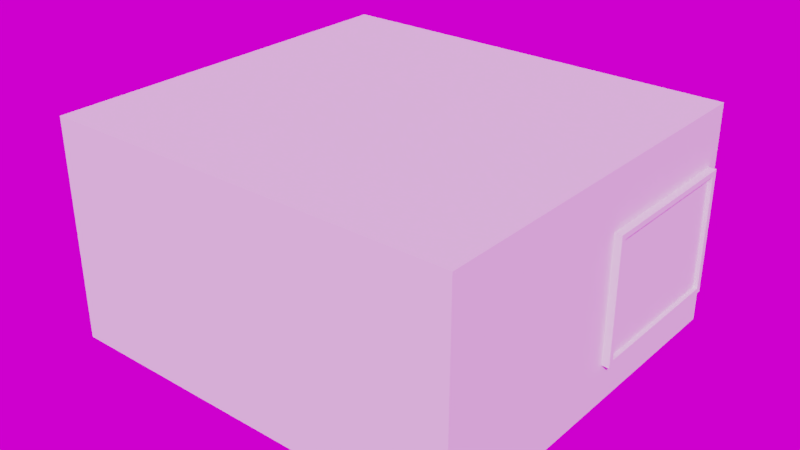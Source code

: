 # Source: Room.blend  (saved by Blender 2.79.0; exported with 4.5.12 LTS)
import bpy
from mathutils import Matrix  # noqa: F401  (used for matrix-valued properties, if any)

bpy.ops.wm.read_factory_settings(use_empty=True)
scene = bpy.context.scene
scene.name = 'Scene'

# ---- collections
col_collection_1 = bpy.data.collections.new('Collection 1'); scene.collection.children.link(col_collection_1)

# ---- images (referenced by path relative to the original .blend; pixels are not part of the script)
import os
ASSET_DIR = os.environ.get("B2B_ASSET_DIR", "")  # directory of the original .blend (textures are referenced by path, not embedded)
HERE = os.path.dirname(os.path.abspath(__file__))  # packed textures are extracted next to this script under _unpacked/

def load_image(name, relpath, width, height, colorspace="sRGB"):
    """Load a texture the original file referenced (path relative to the .blend, or extracted next to this script)."""
    p = next((c for c in (os.path.join(HERE, relpath), os.path.join(ASSET_DIR, relpath)) if relpath and os.path.exists(c)), "")
    if p:
        img = bpy.data.images.load(p, check_existing=True)
        img.name = name
    else:  # same state as the original file: an image datablock whose file is absent (Cycles renders it pink)
        img = bpy.data.images.new(name, width, height)
        img.source = "FILE"
        img.filepath = "//" + (relpath or name)
    img.colorspace_settings.name = colorspace
    return img
img_panorama_hdr = load_image('panorama.hdr', 'panorama.hdr', 1024, 1024, 'Linear Rec.709')

# ---- materials (node trees are filled in below, after node groups)
mat_walls = bpy.data.materials.new('Walls')
mat_walls.alpha_threshold = 0.0
mat_walls.roughness = 0.5
mat_floor = bpy.data.materials.new('Floor')
mat_floor.alpha_threshold = 0.0
mat_floor.roughness = 0.5
mat_ceiling = bpy.data.materials.new('Ceiling')
mat_ceiling.alpha_threshold = 0.0
mat_ceiling.roughness = 0.5
mat_window = bpy.data.materials.new('Window')
mat_window.alpha_threshold = 0.0
mat_window.roughness = 0.5
mat_windowframe = bpy.data.materials.new('WindowFrame')
mat_windowframe.alpha_threshold = 0.0
mat_windowframe.roughness = 0.5

# ---- node groups
ng_auto_smooth = bpy.data.node_groups.new('Auto Smooth', 'GeometryNodeTree')
_s = ng_auto_smooth.interface.new_socket(name='Geometry', in_out='OUTPUT', socket_type='NodeSocketGeometry')
_s = ng_auto_smooth.interface.new_socket(name='Geometry', in_out='INPUT', socket_type='NodeSocketGeometry')
_s = ng_auto_smooth.interface.new_socket(name='Angle', in_out='INPUT', socket_type='NodeSocketFloat')
_s.subtype = 'ANGLE'
_s.min_value = 0.0
_s.max_value = 3.142
ng_auto_smooth.is_modifier = True
_N = ng_auto_smooth.nodes; _L = ng_auto_smooth.links
n0 = _N.new('NodeGroupOutput'); n0.name = 'Group Output'; n0.location = (480, -100)
n1 = _N.new('NodeGroupInput'); n1.name = 'Group Input'; n1.location = (-420, -300)
n2 = _N.new('NodeGroupInput'); n2.name = 'Group Input.001'; n2.location = (-60, -100)
n3 = _N.new('GeometryNodeSetShadeSmooth'); n3.name = 'Set Shade Smooth'; n3.location = (120, -100)
n3.domain = 'EDGE'
n4 = _N.new('GeometryNodeSetShadeSmooth'); n4.name = 'Set Shade Smooth.001'; n4.location = (300, -100)
n5 = _N.new('GeometryNodeInputMeshEdgeAngle'); n5.name = 'Edge Angle'; n5.location = (-420, -220)
n6 = _N.new('GeometryNodeInputEdgeSmooth'); n6.name = 'Is Edge Smooth'; n6.location = (-60, -160)
n7 = _N.new('GeometryNodeInputShadeSmooth'); n7.name = 'Is Face Smooth'; n7.location = (-240, -340)
n8 = _N.new('FunctionNodeBooleanMath'); n8.name = 'Boolean Math'; n8.location = (-60, -220)
n9 = _N.new('FunctionNodeCompare'); n9.name = 'Compare'; n9.location = (-240, -180)
n9.operation = 'LESS_EQUAL'
_L.new(n5.outputs[0], n9.inputs[0])
_L.new(n4.outputs[0], n0.inputs[0])
_L.new(n1.outputs[1], n9.inputs[1])
_L.new(n9.outputs[0], n8.inputs[0])
_L.new(n7.outputs[0], n8.inputs[1])
_L.new(n2.outputs[0], n3.inputs[0])
_L.new(n6.outputs[0], n3.inputs[1])
_L.new(n3.outputs[0], n4.inputs[0])
_L.new(n8.outputs[0], n3.inputs[2])
n0.is_active_output = True

# ---- material node trees
mat_walls.use_nodes = True; mat_walls.node_tree.nodes.clear()
_N = mat_walls.node_tree.nodes; _L = mat_walls.node_tree.links
n0 = _N.new('ShaderNodeOutputMaterial'); n0.name = 'Material Output'; n0.location = (300, 300)
n1 = _N.new('ShaderNodeBsdfDiffuse'); n1.name = 'Diffuse BSDF'; n1.location = (10, 300)
_L.new(n1.outputs[0], n0.inputs[0])
n0.is_active_output = True
mat_floor.use_nodes = True; mat_floor.node_tree.nodes.clear()
_N = mat_floor.node_tree.nodes; _L = mat_floor.node_tree.links
n0 = _N.new('ShaderNodeOutputMaterial'); n0.name = 'Material Output'; n0.location = (300, 300)
n1 = _N.new('ShaderNodeBsdfDiffuse'); n1.name = 'Diffuse BSDF'; n1.location = (10, 300)
_L.new(n1.outputs[0], n0.inputs[0])
n0.is_active_output = True
mat_ceiling.use_nodes = True; mat_ceiling.node_tree.nodes.clear()
_N = mat_ceiling.node_tree.nodes; _L = mat_ceiling.node_tree.links
n0 = _N.new('ShaderNodeOutputMaterial'); n0.name = 'Material Output'; n0.location = (300, 300)
n1 = _N.new('ShaderNodeBsdfDiffuse'); n1.name = 'Diffuse BSDF'; n1.location = (10, 300)
_L.new(n1.outputs[0], n0.inputs[0])
n0.is_active_output = True
mat_window.use_nodes = True; mat_window.node_tree.nodes.clear()
_N = mat_window.node_tree.nodes; _L = mat_window.node_tree.links
n0 = _N.new('ShaderNodeOutputMaterial'); n0.name = 'Material Output'; n0.location = (300, 300)
n1 = _N.new('ShaderNodeBsdfDiffuse'); n1.name = 'Diffuse BSDF'; n1.location = (10, 300)
_L.new(n1.outputs[0], n0.inputs[0])
n0.is_active_output = True
mat_windowframe.use_nodes = True; mat_windowframe.node_tree.nodes.clear()
_N = mat_windowframe.node_tree.nodes; _L = mat_windowframe.node_tree.links
n0 = _N.new('ShaderNodeOutputMaterial'); n0.name = 'Material Output'; n0.location = (300, 300)
n1 = _N.new('ShaderNodeBsdfDiffuse'); n1.name = 'Diffuse BSDF'; n1.location = (10, 300)
_L.new(n1.outputs[0], n0.inputs[0])
n0.is_active_output = True

# ---- world
world_world = bpy.data.worlds.new('World'); scene.world = world_world
world_world.use_nodes = True; world_world.node_tree.nodes.clear()
_N = world_world.node_tree.nodes; _L = world_world.node_tree.links
n0 = _N.new('ShaderNodeOutputWorld'); n0.name = 'World Output'; n0.location = (300, 300)
n1 = _N.new('ShaderNodeBackground'); n1.name = 'Background'; n1.location = (10, 300)
n2 = _N.new('ShaderNodeTexEnvironment'); n2.name = 'Environment Texture'; n2.location = (-180, 300)
n2.width = 140
n2.image = img_panorama_hdr
_L.new(n1.outputs[0], n0.inputs[0])
_L.new(n2.outputs[0], n1.inputs[0])
n0.is_active_output = True
world_world.color = (0.05088, 0.05088, 0.05088)
world_world.use_sun_shadow = False
world_world.sun_shadow_jitter_overblur = 0.0
world_world.cycles.sampling_method = 'MANUAL'

# ---- meshes
me_plane_004 = bpy.data.meshes.new('Plane.004')
me_plane_004.from_pydata([(-1.618, 1.0, 1.782), (-1.618, -2.132, 1.782), (1.746, -2.132, 1.782), (1.746, 1.0, 1.782)], [], [(1, 0, 3, 2)])
me_plane_004.polygons.foreach_set('use_smooth', [True] * 1)
me_plane_004.polygons.foreach_set('material_index', [2])
_uv = me_plane_004.uv_layers.new(name='UVMap')
_uv.uv.foreach_set('vector', [-0.9997, 1.511, -0.9997, -0.7555, 2.0, -0.7555, 2.0, 1.511])
me_plane_004.materials.append(mat_walls)
me_plane_004.materials.append(mat_floor)
me_plane_004.materials.append(mat_ceiling)
me_plane_004.materials.append(mat_window)
me_plane_004.materials.append(mat_windowframe)
me_plane_004.use_remesh_preserve_volume = False
me_plane_004.use_remesh_preserve_attributes = False
me_plane_004.use_mirror_vertex_groups = False
me_plane_004.update()
me_plane_003 = bpy.data.meshes.new('Plane.003')
me_plane_003.from_pydata([(1.772, -0.3979, 0.3526), (1.772, -0.3979, 1.287), (1.772, 0.8607, 1.287), (1.772, 0.8607, 0.3526)], [], [(3, 0, 1, 2)])
me_plane_003.polygons.foreach_set('use_smooth', [True] * 1)
me_plane_003.polygons.foreach_set('material_index', [3])
_uv = me_plane_003.uv_layers.new(name='UVMap')
_uv.uv.foreach_set('vector', [1.0, 0.0, 0.0, 0.0, 0.0, 1.0, 1.0, 1.0])
me_plane_003.materials.append(mat_walls)
me_plane_003.materials.append(mat_floor)
me_plane_003.materials.append(mat_ceiling)
me_plane_003.materials.append(mat_window)
me_plane_003.materials.append(mat_windowframe)
me_plane_003.use_remesh_preserve_volume = False
me_plane_003.use_remesh_preserve_attributes = False
me_plane_003.use_mirror_vertex_groups = False
me_plane_003.update()
me_plane_002 = bpy.data.meshes.new('Plane.002')
me_plane_002.from_pydata([(-1.618, -2.132, 0.0), (1.746, -2.132, 0.0), (-1.618, 1.0, 0.0), (1.746, 1.0, 0.0), (-1.618, 1.0, 1.782), (-1.618, -2.132, 1.782), (1.746, -2.132, 1.782), (1.746, 1.0, 1.782), (1.746, -2.132, 1.312), (1.746, 0.88, 0.0), (1.746, 0.88, 0.3272), (1.746, 0.88, 1.312), (1.746, -0.4172, 0.3272), (1.746, -0.4172, 1.312), (1.798, -0.4172, 0.3272), (1.798, 0.88, 0.3272), (1.798, -0.4172, 1.312), (1.798, 0.88, 1.312)], [], [(13, 6, 7), (15, 10, 12, 14), (3, 9, 10), (7, 3, 11), (14, 12, 13, 16), (5, 6, 8), (16, 13, 11, 17), (10, 11, 3), (7, 11, 13), (5, 0, 2, 4), (8, 13, 12, 1), (2, 3, 7, 4), (13, 8, 6), (1, 12, 9), (12, 10, 9), (0, 5, 8, 1), (17, 11, 10, 15)])
me_plane_002.polygons.foreach_set('use_smooth', [True] * 17)
_uv = me_plane_002.uv_layers.new(name='UVMap')
_uv.uv.foreach_set('vector', [2.744, -1.45, 1.969, 0.5, 1.969, -3.907, -3.736, 4.173, -3.821, 4.173, -3.821, 1.924, -3.736, 1.924, 4.907, -3.907, 4.907, -3.699, 4.368, -3.699, 1.969, -3.907, 4.907, -3.907, 2.744, -3.699, -3.65, 1.924, -3.564, 1.924, -3.564, 3.632, -3.65, 3.632, -0.969, -3.907, -0.969, 1.924, -1.744, 1.924, -3.821, 4.173, -3.907, 4.173, -3.907, 1.924, -3.821, 1.924, 4.368, -3.699, 2.744, -3.699, 4.907, -3.907, 1.969, -3.907, 2.744, -3.699, 2.744, -1.45, 4.907, 4.907, 1.969, 4.907, 1.969, 0.5, 4.907, 0.5, 2.744, 0.5, 2.744, -1.45, 4.368, -1.45, 4.907, 0.5, -0.969, 1.924, -0.969, -3.907, 1.969, -3.907, 1.969, 1.924, 2.744, -1.45, 2.744, 0.5, 1.969, 0.5, 4.907, 0.5, 4.368, -1.45, 4.907, -3.699, 4.368, -1.45, 4.368, -3.699, 4.907, -3.699, -3.907, -3.907, -0.969, -3.907, -1.744, 1.924, -3.907, 1.924, -3.736, 1.924, -3.65, 1.924, -3.65, 3.632, -3.736, 3.632])
me_plane_002.materials.append(mat_walls)
me_plane_002.materials.append(mat_floor)
me_plane_002.materials.append(mat_ceiling)
me_plane_002.materials.append(mat_window)
me_plane_002.materials.append(mat_windowframe)
me_plane_002.use_remesh_preserve_volume = False
me_plane_002.use_remesh_preserve_attributes = False
me_plane_002.use_mirror_vertex_groups = False
me_plane_002.update()
me_plane_000 = bpy.data.meshes.new('Plane.000')
me_plane_000.from_pydata([(-1.618, -2.132, 0.0), (1.746, -2.132, 0.0), (-1.618, 1.0, 0.0), (1.746, 1.0, 0.0)], [], [(3, 2, 0, 1)])
me_plane_000.polygons.foreach_set('use_smooth', [True] * 1)
me_plane_000.polygons.foreach_set('material_index', [1])
_uv = me_plane_000.uv_layers.new(name='UVMap')
_uv.uv.foreach_set('vector', [1.778, 1.657, -0.7424, 1.657, -0.7424, -0.689, 1.778, -0.689])
me_plane_000.materials.append(mat_walls)
me_plane_000.materials.append(mat_floor)
me_plane_000.materials.append(mat_ceiling)
me_plane_000.materials.append(mat_window)
me_plane_000.materials.append(mat_windowframe)
me_plane_000.use_remesh_preserve_volume = False
me_plane_000.use_remesh_preserve_attributes = False
me_plane_000.use_mirror_vertex_groups = False
me_plane_000.update()
me_plane_001 = bpy.data.meshes.new('Plane.001')
me_plane_001.from_pydata([(1.739, 0.8936, 0.3168), (1.739, 0.8936, 1.323), (1.739, -0.4308, 0.3168), (1.739, -0.4308, 1.323), (1.805, -0.4308, 0.3168), (1.805, 0.8936, 0.3168), (1.805, -0.4308, 1.323), (1.805, 0.8936, 1.323), (1.739, -0.3869, 0.3607), (1.805, -0.3869, 0.3607), (1.805, -0.3869, 1.279), (1.739, -0.3869, 1.279), (1.805, 0.8497, 1.279), (1.739, 0.8497, 1.279), (1.739, 0.8497, 0.3607), (1.805, 0.8497, 0.3607), (1.772, -0.3869, 0.3607), (1.772, -0.3869, 1.279), (1.772, 0.8497, 1.279), (1.772, 0.8497, 0.3607)], [], [(2, 4, 6, 3), (3, 6, 7, 1), (0, 5, 4, 2), (1, 7, 5, 0), (16, 17, 10, 9), (17, 18, 12, 10), (19, 16, 9, 15), (18, 19, 15, 12), (3, 11, 8, 2), (1, 13, 11, 3), (7, 12, 15, 5), (5, 15, 9, 4), (0, 14, 13, 1), (2, 8, 14, 0), (4, 9, 10, 6), (6, 10, 12, 7), (13, 14, 19, 18), (14, 8, 16, 19), (11, 13, 18, 17), (8, 11, 17, 16)])
me_plane_001.polygons.foreach_set('use_smooth', [True] * 20)
me_plane_001.polygons.foreach_set('material_index', [4, 4, 4, 4, 4, 4, 4, 4, 4, 4, 4, 4, 4, 4, 4, 4, 4, 4, 4, 4])
_k = set([(0, 1), (0, 2), (0, 5), (0, 14), (1, 3), (1, 7), (1, 13), (2, 3), (2, 4), (2, 8), (3, 6), (3, 11), (4, 5), (4, 6), (4, 9), (5, 7), (5, 15), (6, 7), (6, 10), (7, 12), (8, 11), (8, 14), (8, 16), (9, 10), (9, 15), (9, 16), (10, 12), (10, 17), (11, 13), (11, 17), (12, 15), (12, 18), (13, 14), (13, 18), (14, 19), (15, 19), (16, 17), (16, 19), (17, 18), (18, 19)])
me_plane_001.attributes.new('sharp_edge', 'BOOLEAN', 'EDGE').data.foreach_set('value', [ (min(e.vertices), max(e.vertices)) in _k for e in me_plane_001.edges])
_uv = me_plane_001.uv_layers.new(name='UVMap')
_uv.uv.foreach_set('vector', [0.3624, 0.7398, 0.3517, 0.7398, 0.3517, 0.5696, 0.3624, 0.5696, 0.3025, 0.5696, 0.3133, 0.5696, 0.3133, 0.7938, 0.3025, 0.7938, 0.2918, 0.5696, 0.3025, 0.5696, 0.3025, 0.7938, 0.2918, 0.7938, 0.3624, 0.5696, 0.3732, 0.5696, 0.3732, 0.7398, 0.3624, 0.7398, 0.3678, 0.8952, 0.3678, 0.7398, 0.3732, 0.7398, 0.3732, 0.8952, 0.3293, 0.7789, 0.3293, 0.5696, 0.3347, 0.5696, 0.3347, 0.7789, 0.3186, 0.7789, 0.3186, 0.5696, 0.324, 0.5696, 0.324, 0.7789, 0.3571, 0.7398, 0.3571, 0.8952, 0.3517, 0.8952, 0.3517, 0.7398, 0.5435, 0.7938, 0.5507, 0.7864, 0.701, 0.7864, 0.7082, 0.7938, 0.5435, 0.5696, 0.5507, 0.577, 0.5507, 0.7864, 0.5435, 0.7938, 0.3788, 0.7938, 0.386, 0.7864, 0.5363, 0.7864, 0.5435, 0.7938, 0.5435, 0.7938, 0.5363, 0.7864, 0.5363, 0.577, 0.5435, 0.5696, 0.7082, 0.5696, 0.701, 0.577, 0.5507, 0.577, 0.5435, 0.5696, 0.7082, 0.7938, 0.701, 0.7864, 0.701, 0.577, 0.7082, 0.5696, 0.5435, 0.5696, 0.5363, 0.577, 0.386, 0.577, 0.3788, 0.5696, 0.3788, 0.5696, 0.386, 0.577, 0.386, 0.7864, 0.3788, 0.7938, 0.3624, 0.7398, 0.3624, 0.8952, 0.3571, 0.8952, 0.3571, 0.7398, 0.3133, 0.7789, 0.3133, 0.5696, 0.3186, 0.5696, 0.3186, 0.7789, 0.324, 0.7789, 0.324, 0.5696, 0.3293, 0.5696, 0.3293, 0.7789, 0.3624, 0.8952, 0.3624, 0.7398, 0.3678, 0.7398, 0.3678, 0.8952])
me_plane_001.materials.append(mat_walls)
me_plane_001.materials.append(mat_floor)
me_plane_001.materials.append(mat_ceiling)
me_plane_001.materials.append(mat_window)
me_plane_001.materials.append(mat_windowframe)
me_plane_001.use_remesh_preserve_volume = False
me_plane_001.use_remesh_preserve_attributes = False
me_plane_001.use_mirror_vertex_groups = False
me_plane_001.update()

# ---- objects
ob_plane_004 = bpy.data.objects.new('Plane.004', me_plane_004)
ob_plane_003 = bpy.data.objects.new('Plane.003', me_plane_003)
ob_plane_002 = bpy.data.objects.new('Plane.002', me_plane_002)
ob_plane_001 = bpy.data.objects.new('Plane.001', me_plane_000)
ob_plane = bpy.data.objects.new('Plane', me_plane_001)

# ---- transforms, parenting, visibility, modifiers, constraints
ob_plane_004.location = (0.0, 0.0, 0.0)
ob_plane_004.lineart.crease_threshold = 0.0
_m = ob_plane_004.modifiers.new('Bevel', 'BEVEL')
_m.width = 0.005974
_m.width_pct = 0.005974
_m.segments = 3
_m.limit_method = 'WEIGHT'
_m.use_clamp_overlap = False
_m.profile = 0.7
_m.spread = 0.0
_m = ob_plane_004.modifiers.new('Auto Smooth', 'NODES')
_m.node_group = ng_auto_smooth
_gi = [s.identifier for s in ng_auto_smooth.interface.items_tree if s.item_type == 'SOCKET' and s.in_out == 'INPUT']
_m[_gi[1]] = 1.047  # Angle
ob_plane_003.location = (0.0, 0.0, 0.0)
ob_plane_003.lineart.crease_threshold = 0.0
_m = ob_plane_003.modifiers.new('Bevel', 'BEVEL')
_m.width = 0.005974
_m.width_pct = 0.005974
_m.segments = 3
_m.limit_method = 'WEIGHT'
_m.use_clamp_overlap = False
_m.profile = 0.7
_m.spread = 0.0
_m = ob_plane_003.modifiers.new('Auto Smooth', 'NODES')
_m.node_group = ng_auto_smooth
_gi = [s.identifier for s in ng_auto_smooth.interface.items_tree if s.item_type == 'SOCKET' and s.in_out == 'INPUT']
_m[_gi[1]] = 1.047  # Angle
ob_plane_002.location = (0.0, 0.0, 0.0)
ob_plane_002.lineart.crease_threshold = 0.0
_m = ob_plane_002.modifiers.new('Bevel', 'BEVEL')
_m.width = 0.005974
_m.width_pct = 0.005974
_m.segments = 3
_m.limit_method = 'WEIGHT'
_m.use_clamp_overlap = False
_m.profile = 0.7
_m.spread = 0.0
_m = ob_plane_002.modifiers.new('Auto Smooth', 'NODES')
_m.node_group = ng_auto_smooth
_gi = [s.identifier for s in ng_auto_smooth.interface.items_tree if s.item_type == 'SOCKET' and s.in_out == 'INPUT']
_m[_gi[1]] = 1.047  # Angle
ob_plane_001.location = (0.0, 0.0, 0.0)
ob_plane_001.lineart.crease_threshold = 0.0
_m = ob_plane_001.modifiers.new('Bevel', 'BEVEL')
_m.width = 0.005974
_m.width_pct = 0.005974
_m.segments = 3
_m.limit_method = 'WEIGHT'
_m.use_clamp_overlap = False
_m.profile = 0.7
_m.spread = 0.0
_m = ob_plane_001.modifiers.new('Auto Smooth', 'NODES')
_m.node_group = ng_auto_smooth
_gi = [s.identifier for s in ng_auto_smooth.interface.items_tree if s.item_type == 'SOCKET' and s.in_out == 'INPUT']
_m[_gi[1]] = 1.047  # Angle
ob_plane.location = (0.0, 0.0, 0.0)
ob_plane.lineart.crease_threshold = 0.0
_m = ob_plane.modifiers.new('Bevel', 'BEVEL')
_m.width = 0.005974
_m.width_pct = 0.005974
_m.segments = 3
_m.limit_method = 'WEIGHT'
_m.use_clamp_overlap = False
_m.profile = 0.7
_m.spread = 0.0
_m = ob_plane.modifiers.new('Auto Smooth', 'NODES')
_m.node_group = ng_auto_smooth
_gi = [s.identifier for s in ng_auto_smooth.interface.items_tree if s.item_type == 'SOCKET' and s.in_out == 'INPUT']
_m[_gi[1]] = 1.047  # Angle

# ---- collection membership
col_collection_1.objects.link(ob_plane_004)
col_collection_1.objects.link(ob_plane_003)
col_collection_1.objects.link(ob_plane_002)
col_collection_1.objects.link(ob_plane_001)
col_collection_1.objects.link(ob_plane)

# ---- scene / render settings (as saved in the file)
scene.frame_start = 1; scene.frame_end = 250; scene.frame_set(1)
scene.render.engine = 'CYCLES'
scene.render.dither_intensity = 0.0
scene.cycles.samples = 128
scene.cycles.sampling_pattern = 'TABULATED_SOBOL'
scene.cycles.use_adaptive_sampling = False
scene.cycles.use_light_tree = False
scene.cycles.blur_glossy = 0.0
scene.cycles.sample_clamp_indirect = 0.0
scene.view_settings.view_transform = 'Filmic'
bpy.context.view_layer.update()

# ---- added for rendering (the .blend has no active camera and no usable light): camera, sun
cam_auto = bpy.data.cameras.new('AutoCamera')
cam_auto.lens = 50.0
cam_auto.sensor_width = 36.0
cam_auto.clip_end = 1000.0
ob_auto_camera = bpy.data.objects.new('AutoCamera', cam_auto)
scene.collection.objects.link(ob_auto_camera)
ob_auto_camera.location = (4.69188, -6.08435, 4.56972)
ob_auto_camera.rotation_euler = (1.09748, -7.21219e-08, 0.694738)
scene.camera = ob_auto_camera
light_auto_sun = bpy.data.lights.new('AutoSun', 'SUN')
light_auto_sun.energy = 3.0
light_auto_sun.angle = 0.0523599
ob_auto_sun = bpy.data.objects.new('AutoSun', light_auto_sun)
scene.collection.objects.link(ob_auto_sun)
ob_auto_sun.rotation_euler = (0.872665, 0.174533, 0.523599)
bpy.context.view_layer.update()
